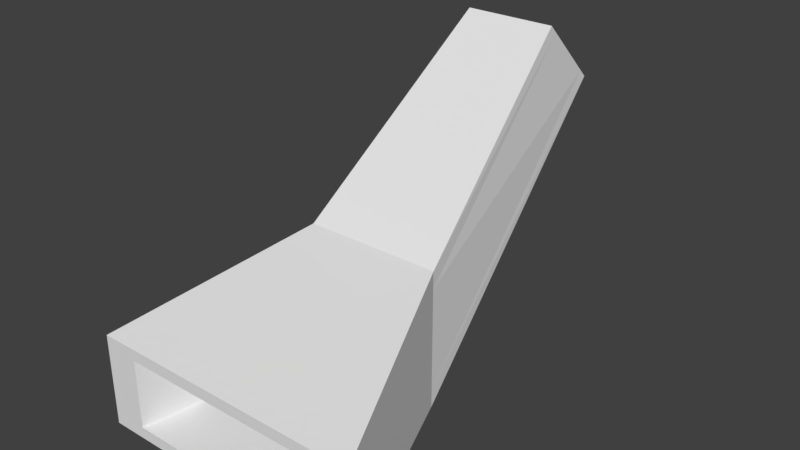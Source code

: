 # Source: garbageChute.blend  (saved by Blender 2.78.0; exported with 4.5.12 LTS)
import bpy
from mathutils import Matrix  # noqa: F401  (used for matrix-valued properties, if any)

bpy.ops.wm.read_factory_settings(use_empty=True)
scene = bpy.context.scene
scene.name = 'Scene'

# ---- collections
col_collection_1 = bpy.data.collections.new('Collection 1'); scene.collection.children.link(col_collection_1)

# ---- world
world_world = bpy.data.worlds.new('World'); scene.world = world_world
world_world.color = (0.05088, 0.05088, 0.05088)
world_world.use_sun_shadow = False
world_world.sun_shadow_jitter_overblur = 0.0
world_world.cycles.sampling_method = 'MANUAL'

# ---- meshes
me_cube_001 = bpy.data.meshes.new('Cube.001')
me_cube_001.from_pydata([(-3.0, -2.0, 0.0), (-3.0, -2.0, 0.25), (-1.5, 2.0, 0.233), (-1.5, 2.0, 0.608), (3.0, -2.0, 0.0), (3.0, -2.0, 0.25), (1.5, 2.0, 0.233), (1.5, 2.0, 0.608), (1.125, 2.0, 0.233), (-1.125, 2.0, 0.233), (-1.125, 2.0, 0.608), (1.125, 2.0, 0.608), (-2.25, -2.0, 0.0), (2.25, -2.0, 0.0), (2.25, -2.0, 0.25), (-2.25, -2.0, 0.25), (-3.0, -2.0, 1.75), (-1.5, 2.0, 2.858), (1.5, 2.0, 2.858), (3.0, -2.0, 1.75), (-2.25, -2.0, 1.75), (-1.125, 2.0, 2.858), (2.25, -2.0, 1.75), (-3.0, -2.0, 2.0), (-1.5, 2.0, 3.233), (1.125, 2.0, 3.233), (1.5, 2.0, 3.233), (3.0, -2.0, 2.0), (-2.25, -2.0, 2.0), (-1.125, 2.0, 3.233), (2.25, -2.0, 2.0), (1.125, 2.0, 2.858), (-1.0, 7.53, 5.47), (-1.0, 7.707, 5.293), (-0.75, 7.707, 5.293), (0.75, 7.53, 5.47), (1.0, 7.53, 5.47), (1.0, 7.707, 5.293), (0.75, 7.707, 5.293), (-0.75, 7.53, 5.47), (-1.0, 6.47, 6.53), (-0.75, 6.47, 6.53), (1.0, 6.47, 6.53), (0.75, 6.293, 6.707), (1.0, 6.293, 6.707), (-1.0, 6.293, 6.707), (-0.75, 6.293, 6.707), (0.75, 6.47, 6.53)], [], [(0, 1, 3, 2), (7, 6, 37, 36), (6, 7, 5, 4), (12, 15, 1, 0), (8, 6, 4, 13), (14, 5, 19, 22), (11, 14, 22, 31), (11, 10, 15, 14), (2, 9, 12, 0), (9, 8, 13, 12), (4, 5, 14, 13), (13, 14, 15, 12), (8, 9, 34, 38), (25, 26, 44, 43), (6, 8, 38, 37), (16, 20, 28, 23), (31, 21, 41, 47), (9, 2, 33, 34), (15, 10, 21, 20), (5, 7, 18, 19), (3, 1, 16, 17), (1, 15, 20, 16), (29, 24, 23, 28), (26, 25, 30, 27), (31, 22, 30, 25), (2, 3, 32, 33), (19, 18, 26, 27), (17, 16, 23, 24), (29, 28, 30, 25), (22, 19, 27, 30), (29, 25, 43, 46), (28, 20, 22, 30), (20, 21, 31, 22), (38, 35, 36, 37), (33, 32, 39, 34), (34, 39, 35, 38), (42, 47, 43, 44), (36, 35, 47, 42), (39, 32, 40, 41), (41, 40, 45, 46), (41, 46, 43, 47), (18, 7, 36, 42), (26, 18, 42, 44), (11, 31, 47, 35), (3, 17, 40, 32), (10, 11, 35, 39), (24, 29, 46, 45), (21, 10, 39, 41), (17, 24, 45, 40)])
me_cube_001.use_remesh_preserve_volume = False
me_cube_001.use_remesh_preserve_attributes = False
me_cube_001.use_mirror_vertex_groups = False
me_cube_001.update()

# ---- objects
ob_cube = bpy.data.objects.new('Cube', me_cube_001)

# ---- transforms, parenting, visibility, modifiers, constraints
ob_cube.location = (0.0, 0.0, 0.0)
ob_cube.lineart.crease_threshold = 0.0

# ---- collection membership
col_collection_1.objects.link(ob_cube)

# ---- scene / render settings (as saved in the file)
scene.frame_start = 1; scene.frame_end = 250; scene.frame_set(1)
scene.render.engine = 'BLENDER_EEVEE_NEXT'
scene.render.resolution_percentage = 50
scene.render.dither_intensity = 0.0
scene.cycles.use_denoising = False
scene.cycles.samples = 128
scene.cycles.sampling_pattern = 'TABULATED_SOBOL'
scene.cycles.light_sampling_threshold = 0.0
scene.cycles.use_adaptive_sampling = False
scene.cycles.use_light_tree = False
scene.cycles.blur_glossy = 0.0
scene.cycles.sample_clamp_indirect = 0.0
scene.view_settings.view_transform = 'Standard'
bpy.context.view_layer.update()

# ---- added for rendering (the .blend has no active camera and no usable light): camera, sun
cam_auto = bpy.data.cameras.new('AutoCamera')
cam_auto.lens = 50.0
cam_auto.sensor_width = 36.0
cam_auto.clip_end = 1000.0
ob_auto_camera = bpy.data.objects.new('AutoCamera', cam_auto)
scene.collection.objects.link(ob_auto_camera)
ob_auto_camera.location = (12.247, -11.8429, 13.1512)
ob_auto_camera.rotation_euler = (1.09748, -7.21219e-08, 0.694738)
scene.camera = ob_auto_camera
light_auto_sun = bpy.data.lights.new('AutoSun', 'SUN')
light_auto_sun.energy = 3.0
light_auto_sun.angle = 0.0523599
ob_auto_sun = bpy.data.objects.new('AutoSun', light_auto_sun)
scene.collection.objects.link(ob_auto_sun)
ob_auto_sun.rotation_euler = (0.872665, 0.174533, 0.523599)
bpy.context.view_layer.update()

